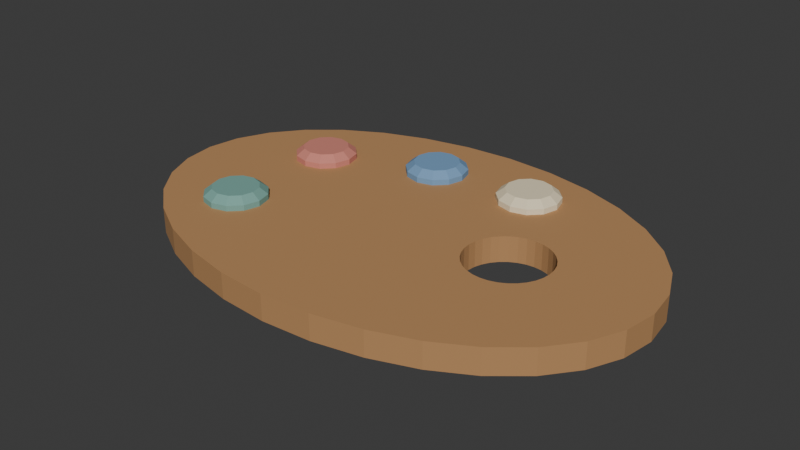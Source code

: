 # Source: source.blend  (saved by Blender 4.3.34; exported with 4.5.12 LTS)
import bpy
from mathutils import Matrix  # noqa: F401  (used for matrix-valued properties, if any)

bpy.ops.wm.read_factory_settings(use_empty=True)
scene = bpy.context.scene
scene.name = 'Scene'

# ---- collections
col_collection = bpy.data.collections.new('Collection'); scene.collection.children.link(col_collection)

# ---- materials (node trees are filled in below, after node groups)
mat_honey = bpy.data.materials.new('honey')
mat_honey.diffuse_color = (0.48, 0.255, 0.105, 1.0)
mat_teal = bpy.data.materials.new('teal')
mat_teal.diffuse_color = (0.19, 0.4, 0.35, 1.0)
mat_paintred = bpy.data.materials.new('paintred')
mat_paintred.diffuse_color = (0.65, 0.23, 0.18, 1.0)
mat_paintblue = bpy.data.materials.new('paintblue')
mat_paintblue.diffuse_color = (0.18, 0.34, 0.55, 1.0)
mat_sand = bpy.data.materials.new('sand')
mat_sand.diffuse_color = (0.86, 0.75, 0.52, 1.0)

# ---- material node trees
mat_honey.use_nodes = True; mat_honey.node_tree.nodes.clear()
_N = mat_honey.node_tree.nodes; _L = mat_honey.node_tree.links
n0 = _N.new('ShaderNodeBsdfPrincipled'); n0.name = 'Principled BSDF'; n0.location = (10, 300)
n0.inputs[0].default_value = (0.48, 0.255, 0.105, 1.0)
n0.inputs[2].default_value = 0.83
n1 = _N.new('ShaderNodeOutputMaterial'); n1.name = 'Material Output'; n1.location = (300, 300)
_L.new(n0.outputs[0], n1.inputs[0])
n1.is_active_output = True
mat_teal.use_nodes = True; mat_teal.node_tree.nodes.clear()
_N = mat_teal.node_tree.nodes; _L = mat_teal.node_tree.links
n0 = _N.new('ShaderNodeBsdfPrincipled'); n0.name = 'Principled BSDF'; n0.location = (10, 300)
n0.inputs[0].default_value = (0.19, 0.4, 0.35, 1.0)
n0.inputs[2].default_value = 0.83
n1 = _N.new('ShaderNodeOutputMaterial'); n1.name = 'Material Output'; n1.location = (300, 300)
_L.new(n0.outputs[0], n1.inputs[0])
n1.is_active_output = True
mat_paintred.use_nodes = True; mat_paintred.node_tree.nodes.clear()
_N = mat_paintred.node_tree.nodes; _L = mat_paintred.node_tree.links
n0 = _N.new('ShaderNodeBsdfPrincipled'); n0.name = 'Principled BSDF'; n0.location = (10, 300)
n0.inputs[0].default_value = (0.65, 0.23, 0.18, 1.0)
n0.inputs[2].default_value = 0.83
n1 = _N.new('ShaderNodeOutputMaterial'); n1.name = 'Material Output'; n1.location = (300, 300)
_L.new(n0.outputs[0], n1.inputs[0])
n1.is_active_output = True
mat_paintblue.use_nodes = True; mat_paintblue.node_tree.nodes.clear()
_N = mat_paintblue.node_tree.nodes; _L = mat_paintblue.node_tree.links
n0 = _N.new('ShaderNodeBsdfPrincipled'); n0.name = 'Principled BSDF'; n0.location = (10, 300)
n0.inputs[0].default_value = (0.18, 0.34, 0.55, 1.0)
n0.inputs[2].default_value = 0.83
n1 = _N.new('ShaderNodeOutputMaterial'); n1.name = 'Material Output'; n1.location = (300, 300)
_L.new(n0.outputs[0], n1.inputs[0])
n1.is_active_output = True
mat_sand.use_nodes = True; mat_sand.node_tree.nodes.clear()
_N = mat_sand.node_tree.nodes; _L = mat_sand.node_tree.links
n0 = _N.new('ShaderNodeBsdfPrincipled'); n0.name = 'Principled BSDF'; n0.location = (10, 300)
n0.inputs[0].default_value = (0.86, 0.75, 0.52, 1.0)
n0.inputs[2].default_value = 0.83
n1 = _N.new('ShaderNodeOutputMaterial'); n1.name = 'Material Output'; n1.location = (300, 300)
_L.new(n0.outputs[0], n1.inputs[0])
n1.is_active_output = True

# ---- world
world_world = bpy.data.worlds.new('World'); scene.world = world_world
world_world.use_nodes = True; world_world.node_tree.nodes.clear()
_N = world_world.node_tree.nodes; _L = world_world.node_tree.links
n0 = _N.new('ShaderNodeOutputWorld'); n0.name = 'World Output'; n0.location = (300, 300)
n1 = _N.new('ShaderNodeBackground'); n1.name = 'Background'; n1.location = (10, 300)
n1.inputs[0].default_value = (0.05088, 0.05088, 0.05088, 1.0)
_L.new(n1.outputs[0], n0.inputs[0])
n0.is_active_output = True
world_world.color = (0.05088, 0.05088, 0.05088)
world_world.sun_shadow_jitter_overblur = 0.0

# ---- meshes
me_palette_board = bpy.data.meshes.new('Palette board')
me_palette_board.from_pydata([(0.28, 0.0, 0.0), (0.2746, 0.03707, 0.0), (0.2587, 0.07271, 0.0), (0.2328, 0.1056, 0.0), (0.198, 0.1344, 0.0), (0.1556, 0.158, 0.0), (0.1072, 0.1755, 0.0), (0.05463, 0.1863, 0.0), (1.715e-17, 0.19, 0.0), (-0.05463, 0.1863, 0.0), (-0.1072, 0.1755, 0.0), (-0.1556, 0.158, 0.0), (-0.198, 0.1344, 0.0), (-0.2328, 0.1056, 0.0), (-0.2587, 0.07271, 0.0), (-0.2746, 0.03707, 0.0), (-0.28, 2.327e-17, 0.0), (-0.2746, -0.03707, 0.0), (-0.2587, -0.07271, 0.0), (-0.2328, -0.1056, 0.0), (-0.198, -0.1344, 0.0), (-0.1556, -0.158, 0.0), (-0.1072, -0.1755, 0.0), (-0.05463, -0.1863, 0.0), (-5.144e-17, -0.19, 0.0), (0.05463, -0.1863, 0.0), (0.1072, -0.1755, 0.0), (0.1556, -0.158, 0.0), (0.198, -0.1344, 0.0), (0.2328, -0.1056, 0.0), (0.2587, -0.07271, 0.0), (0.2746, -0.03707, 0.0), (0.28, 0.0, 0.028), (0.2746, 0.03707, 0.028), (0.2587, 0.07271, 0.028), (0.2328, 0.1056, 0.028), (0.198, 0.1344, 0.028), (0.1556, 0.158, 0.028), (0.1072, 0.1755, 0.028), (0.05463, 0.1863, 0.028), (1.715e-17, 0.19, 0.028), (-0.05463, 0.1863, 0.028), (-0.1072, 0.1755, 0.028), (-0.1556, 0.158, 0.028), (-0.198, 0.1344, 0.028), (-0.2328, 0.1056, 0.028), (-0.2587, 0.07271, 0.028), (-0.2746, 0.03707, 0.028), (-0.28, 2.327e-17, 0.028), (-0.2746, -0.03707, 0.028), (-0.2587, -0.07271, 0.028), (-0.2328, -0.1056, 0.028), (-0.198, -0.1344, 0.028), (-0.1556, -0.158, 0.028), (-0.1072, -0.1755, 0.028), (-0.05463, -0.1863, 0.028), (-5.144e-17, -0.19, 0.028), (0.05463, -0.1863, 0.028), (0.1072, -0.1755, 0.028), (0.1556, -0.158, 0.028), (0.198, -0.1344, 0.028), (0.2328, -0.1056, 0.028), (0.2587, -0.07271, 0.028), (0.2746, -0.03707, 0.028), (0.175, 0.0, 0.028), (0.1741, 0.008779, 0.028), (0.1716, 0.01722, 0.028), (0.1674, 0.025, 0.028), (0.1618, 0.03182, 0.028), (0.155, 0.03742, 0.028), (0.1472, 0.04157, 0.028), (0.1388, 0.04414, 0.028), (0.13, 0.045, 0.028), (0.1212, 0.04414, 0.028), (0.1128, 0.04157, 0.028), (0.105, 0.03742, 0.028), (0.09818, 0.03182, 0.028), (0.09258, 0.025, 0.028), (0.08843, 0.01722, 0.028), (0.08586, 0.008779, 0.028), (0.085, 5.511e-18, 0.028), (0.08586, -0.008779, 0.028), (0.08843, -0.01722, 0.028), (0.09258, -0.025, 0.028), (0.09818, -0.03182, 0.028), (0.105, -0.03742, 0.028), (0.1128, -0.04157, 0.028), (0.1212, -0.04414, 0.028), (0.13, -0.045, 0.028), (0.1388, -0.04414, 0.028), (0.1472, -0.04157, 0.028), (0.155, -0.03742, 0.028), (0.1618, -0.03182, 0.028), (0.1674, -0.025, 0.028), (0.1716, -0.01722, 0.028), (0.1741, -0.008779, 0.028), (0.175, 0.0, 0.0), (0.1741, 0.008779, 0.0), (0.1716, 0.01722, 0.0), (0.1674, 0.025, 0.0), (0.1618, 0.03182, 0.0), (0.155, 0.03742, 0.0), (0.1472, 0.04157, 0.0), (0.1388, 0.04414, 0.0), (0.13, 0.045, 0.0), (0.1212, 0.04414, 0.0), (0.1128, 0.04157, 0.0), (0.105, 0.03742, 0.0), (0.09818, 0.03182, 0.0), (0.09258, 0.025, 0.0), (0.08843, 0.01722, 0.0), (0.08586, 0.008779, 0.0), (0.085, 5.511e-18, 0.0), (0.08586, -0.008779, 0.0), (0.08843, -0.01722, 0.0), (0.09258, -0.025, 0.0), (0.09818, -0.03182, 0.0), (0.105, -0.03742, 0.0), (0.1128, -0.04157, 0.0), (0.1212, -0.04414, 0.0), (0.13, -0.045, 0.0), (0.1388, -0.04414, 0.0), (0.1472, -0.04157, 0.0), (0.155, -0.03742, 0.0), (0.1618, -0.03182, 0.0), (0.1674, -0.025, 0.0), (0.1716, -0.01722, 0.0), (0.1741, -0.008779, 0.0)], [], [(0, 1, 33, 32), (1, 2, 34, 33), (2, 3, 35, 34), (3, 4, 36, 35), (4, 5, 37, 36), (5, 6, 38, 37), (6, 7, 39, 38), (7, 8, 40, 39), (8, 9, 41, 40), (9, 10, 42, 41), (10, 11, 43, 42), (11, 12, 44, 43), (12, 13, 45, 44), (13, 14, 46, 45), (14, 15, 47, 46), (15, 16, 48, 47), (16, 17, 49, 48), (17, 18, 50, 49), (18, 19, 51, 50), (19, 20, 52, 51), (20, 21, 53, 52), (21, 22, 54, 53), (22, 23, 55, 54), (23, 24, 56, 55), (24, 25, 57, 56), (25, 26, 58, 57), (26, 27, 59, 58), (27, 28, 60, 59), (28, 29, 61, 60), (29, 30, 62, 61), (30, 31, 63, 62), (31, 0, 32, 63), (32, 33, 65, 64), (33, 34, 66, 65), (34, 35, 67, 66), (35, 36, 68, 67), (36, 37, 69, 68), (37, 38, 70, 69), (38, 39, 71, 70), (39, 40, 72, 71), (40, 41, 73, 72), (41, 42, 74, 73), (42, 43, 75, 74), (43, 44, 76, 75), (44, 45, 77, 76), (45, 46, 78, 77), (46, 47, 79, 78), (47, 48, 80, 79), (48, 49, 81, 80), (49, 50, 82, 81), (50, 51, 83, 82), (51, 52, 84, 83), (52, 53, 85, 84), (53, 54, 86, 85), (54, 55, 87, 86), (55, 56, 88, 87), (56, 57, 89, 88), (57, 58, 90, 89), (58, 59, 91, 90), (59, 60, 92, 91), (60, 61, 93, 92), (61, 62, 94, 93), (62, 63, 95, 94), (63, 32, 64, 95), (64, 65, 97, 96), (65, 66, 98, 97), (66, 67, 99, 98), (67, 68, 100, 99), (68, 69, 101, 100), (69, 70, 102, 101), (70, 71, 103, 102), (71, 72, 104, 103), (72, 73, 105, 104), (73, 74, 106, 105), (74, 75, 107, 106), (75, 76, 108, 107), (76, 77, 109, 108), (77, 78, 110, 109), (78, 79, 111, 110), (79, 80, 112, 111), (80, 81, 113, 112), (81, 82, 114, 113), (82, 83, 115, 114), (83, 84, 116, 115), (84, 85, 117, 116), (85, 86, 118, 117), (86, 87, 119, 118), (87, 88, 120, 119), (88, 89, 121, 120), (89, 90, 122, 121), (90, 91, 123, 122), (91, 92, 124, 123), (92, 93, 125, 124), (93, 94, 126, 125), (94, 95, 127, 126), (95, 64, 96, 127), (96, 97, 1, 0), (97, 98, 2, 1), (98, 99, 3, 2), (99, 100, 4, 3), (100, 101, 5, 4), (101, 102, 6, 5), (102, 103, 7, 6), (103, 104, 8, 7), (104, 105, 9, 8), (105, 106, 10, 9), (106, 107, 11, 10), (107, 108, 12, 11), (108, 109, 13, 12), (109, 110, 14, 13), (110, 111, 15, 14), (111, 112, 16, 15), (112, 113, 17, 16), (113, 114, 18, 17), (114, 115, 19, 18), (115, 116, 20, 19), (116, 117, 21, 20), (117, 118, 22, 21), (118, 119, 23, 22), (119, 120, 24, 23), (120, 121, 25, 24), (121, 122, 26, 25), (122, 123, 27, 26), (123, 124, 28, 27), (124, 125, 29, 28), (125, 126, 30, 29), (126, 127, 31, 30), (127, 96, 0, 31)])
me_palette_board.materials.append(mat_honey)
me_palette_board.update()
me_paint_dab = bpy.data.meshes.new('Paint dab')
me_paint_dab.from_pydata([(-0.126, -0.07, 0.023), (-0.1306, -0.053, 0.023), (-0.143, -0.04056, 0.023), (-0.16, -0.036, 0.023), (-0.177, -0.04056, 0.023), (-0.1894, -0.053, 0.023), (-0.194, -0.07, 0.023), (-0.1894, -0.087, 0.023), (-0.177, -0.09944, 0.023), (-0.16, -0.104, 0.023), (-0.143, -0.09944, 0.023), (-0.1306, -0.087, 0.023), (-0.126, -0.07, 0.034), (-0.1306, -0.053, 0.034), (-0.143, -0.04056, 0.034), (-0.16, -0.036, 0.034), (-0.177, -0.04056, 0.034), (-0.1894, -0.053, 0.034), (-0.194, -0.07, 0.034), (-0.1894, -0.087, 0.034), (-0.177, -0.09944, 0.034), (-0.16, -0.104, 0.034), (-0.143, -0.09944, 0.034), (-0.1306, -0.087, 0.034), (-0.135, -0.07, 0.041), (-0.1383, -0.0575, 0.041), (-0.1475, -0.04835, 0.041), (-0.16, -0.045, 0.041), (-0.1725, -0.04835, 0.041), (-0.1817, -0.0575, 0.041), (-0.185, -0.07, 0.041), (-0.1817, -0.0825, 0.041), (-0.1725, -0.09165, 0.041), (-0.16, -0.095, 0.041), (-0.1475, -0.09165, 0.041), (-0.1383, -0.0825, 0.041)], [], [(0, 1, 13, 12), (1, 2, 14, 13), (2, 3, 15, 14), (3, 4, 16, 15), (4, 5, 17, 16), (5, 6, 18, 17), (6, 7, 19, 18), (7, 8, 20, 19), (8, 9, 21, 20), (9, 10, 22, 21), (10, 11, 23, 22), (11, 0, 12, 23), (12, 13, 25, 24), (13, 14, 26, 25), (14, 15, 27, 26), (15, 16, 28, 27), (16, 17, 29, 28), (17, 18, 30, 29), (18, 19, 31, 30), (19, 20, 32, 31), (20, 21, 33, 32), (21, 22, 34, 33), (22, 23, 35, 34), (23, 12, 24, 35), (11, 10, 9, 8, 7, 6, 5, 4, 3, 2, 1, 0), (24, 25, 26, 27, 28, 29, 30, 31, 32, 33, 34, 35)])
me_paint_dab.materials.append(mat_teal)
me_paint_dab.update()
me_paint_dab_001 = bpy.data.meshes.new('Paint dab.001')
me_paint_dab_001.from_pydata([(-0.126, 0.065, 0.023), (-0.1306, 0.082, 0.023), (-0.143, 0.09444, 0.023), (-0.16, 0.099, 0.023), (-0.177, 0.09444, 0.023), (-0.1894, 0.082, 0.023), (-0.194, 0.065, 0.023), (-0.1894, 0.048, 0.023), (-0.177, 0.03556, 0.023), (-0.16, 0.031, 0.023), (-0.143, 0.03556, 0.023), (-0.1306, 0.048, 0.023), (-0.126, 0.065, 0.034), (-0.1306, 0.082, 0.034), (-0.143, 0.09444, 0.034), (-0.16, 0.099, 0.034), (-0.177, 0.09444, 0.034), (-0.1894, 0.082, 0.034), (-0.194, 0.065, 0.034), (-0.1894, 0.048, 0.034), (-0.177, 0.03556, 0.034), (-0.16, 0.031, 0.034), (-0.143, 0.03556, 0.034), (-0.1306, 0.048, 0.034), (-0.135, 0.065, 0.041), (-0.1383, 0.0775, 0.041), (-0.1475, 0.08665, 0.041), (-0.16, 0.09, 0.041), (-0.1725, 0.08665, 0.041), (-0.1817, 0.0775, 0.041), (-0.185, 0.065, 0.041), (-0.1817, 0.0525, 0.041), (-0.1725, 0.04335, 0.041), (-0.16, 0.04, 0.041), (-0.1475, 0.04335, 0.041), (-0.1383, 0.0525, 0.041)], [], [(0, 1, 13, 12), (1, 2, 14, 13), (2, 3, 15, 14), (3, 4, 16, 15), (4, 5, 17, 16), (5, 6, 18, 17), (6, 7, 19, 18), (7, 8, 20, 19), (8, 9, 21, 20), (9, 10, 22, 21), (10, 11, 23, 22), (11, 0, 12, 23), (12, 13, 25, 24), (13, 14, 26, 25), (14, 15, 27, 26), (15, 16, 28, 27), (16, 17, 29, 28), (17, 18, 30, 29), (18, 19, 31, 30), (19, 20, 32, 31), (20, 21, 33, 32), (21, 22, 34, 33), (22, 23, 35, 34), (23, 12, 24, 35), (11, 10, 9, 8, 7, 6, 5, 4, 3, 2, 1, 0), (24, 25, 26, 27, 28, 29, 30, 31, 32, 33, 34, 35)])
me_paint_dab_001.materials.append(mat_paintred)
me_paint_dab_001.update()
me_paint_dab_002 = bpy.data.meshes.new('Paint dab.002')
me_paint_dab_002.from_pydata([(-0.006, 0.11, 0.023), (-0.01056, 0.127, 0.023), (-0.023, 0.1394, 0.023), (-0.04, 0.144, 0.023), (-0.057, 0.1394, 0.023), (-0.06944, 0.127, 0.023), (-0.074, 0.11, 0.023), (-0.06944, 0.093, 0.023), (-0.057, 0.08056, 0.023), (-0.04, 0.076, 0.023), (-0.023, 0.08056, 0.023), (-0.01056, 0.093, 0.023), (-0.006, 0.11, 0.034), (-0.01056, 0.127, 0.034), (-0.023, 0.1394, 0.034), (-0.04, 0.144, 0.034), (-0.057, 0.1394, 0.034), (-0.06944, 0.127, 0.034), (-0.074, 0.11, 0.034), (-0.06944, 0.093, 0.034), (-0.057, 0.08056, 0.034), (-0.04, 0.076, 0.034), (-0.023, 0.08056, 0.034), (-0.01056, 0.093, 0.034), (-0.015, 0.11, 0.041), (-0.01835, 0.1225, 0.041), (-0.0275, 0.1317, 0.041), (-0.04, 0.135, 0.041), (-0.0525, 0.1317, 0.041), (-0.06165, 0.1225, 0.041), (-0.065, 0.11, 0.041), (-0.06165, 0.0975, 0.041), (-0.0525, 0.08835, 0.041), (-0.04, 0.085, 0.041), (-0.0275, 0.08835, 0.041), (-0.01835, 0.0975, 0.041)], [], [(0, 1, 13, 12), (1, 2, 14, 13), (2, 3, 15, 14), (3, 4, 16, 15), (4, 5, 17, 16), (5, 6, 18, 17), (6, 7, 19, 18), (7, 8, 20, 19), (8, 9, 21, 20), (9, 10, 22, 21), (10, 11, 23, 22), (11, 0, 12, 23), (12, 13, 25, 24), (13, 14, 26, 25), (14, 15, 27, 26), (15, 16, 28, 27), (16, 17, 29, 28), (17, 18, 30, 29), (18, 19, 31, 30), (19, 20, 32, 31), (20, 21, 33, 32), (21, 22, 34, 33), (22, 23, 35, 34), (23, 12, 24, 35), (11, 10, 9, 8, 7, 6, 5, 4, 3, 2, 1, 0), (24, 25, 26, 27, 28, 29, 30, 31, 32, 33, 34, 35)])
me_paint_dab_002.materials.append(mat_paintblue)
me_paint_dab_002.update()
me_paint_dab_003 = bpy.data.meshes.new('Paint dab.003')
me_paint_dab_003.from_pydata([(0.109, 0.115, 0.023), (0.1044, 0.132, 0.023), (0.092, 0.1444, 0.023), (0.075, 0.149, 0.023), (0.058, 0.1444, 0.023), (0.04556, 0.132, 0.023), (0.041, 0.115, 0.023), (0.04556, 0.098, 0.023), (0.058, 0.08556, 0.023), (0.075, 0.081, 0.023), (0.092, 0.08556, 0.023), (0.1044, 0.098, 0.023), (0.109, 0.115, 0.034), (0.1044, 0.132, 0.034), (0.092, 0.1444, 0.034), (0.075, 0.149, 0.034), (0.058, 0.1444, 0.034), (0.04556, 0.132, 0.034), (0.041, 0.115, 0.034), (0.04556, 0.098, 0.034), (0.058, 0.08556, 0.034), (0.075, 0.081, 0.034), (0.092, 0.08556, 0.034), (0.1044, 0.098, 0.034), (0.1, 0.115, 0.041), (0.09665, 0.1275, 0.041), (0.0875, 0.1367, 0.041), (0.075, 0.14, 0.041), (0.0625, 0.1367, 0.041), (0.05335, 0.1275, 0.041), (0.05, 0.115, 0.041), (0.05335, 0.1025, 0.041), (0.0625, 0.09335, 0.041), (0.075, 0.09, 0.041), (0.0875, 0.09335, 0.041), (0.09665, 0.1025, 0.041)], [], [(0, 1, 13, 12), (1, 2, 14, 13), (2, 3, 15, 14), (3, 4, 16, 15), (4, 5, 17, 16), (5, 6, 18, 17), (6, 7, 19, 18), (7, 8, 20, 19), (8, 9, 21, 20), (9, 10, 22, 21), (10, 11, 23, 22), (11, 0, 12, 23), (12, 13, 25, 24), (13, 14, 26, 25), (14, 15, 27, 26), (15, 16, 28, 27), (16, 17, 29, 28), (17, 18, 30, 29), (18, 19, 31, 30), (19, 20, 32, 31), (20, 21, 33, 32), (21, 22, 34, 33), (22, 23, 35, 34), (23, 12, 24, 35), (11, 10, 9, 8, 7, 6, 5, 4, 3, 2, 1, 0), (24, 25, 26, 27, 28, 29, 30, 31, 32, 33, 34, 35)])
me_paint_dab_003.materials.append(mat_sand)
me_paint_dab_003.update()

# ---- objects
ob_palette_board = bpy.data.objects.new('Palette board', me_palette_board)
ob_paint_dab = bpy.data.objects.new('Paint dab', me_paint_dab)
ob_paint_dab_001 = bpy.data.objects.new('Paint dab.001', me_paint_dab_001)
ob_paint_dab_002 = bpy.data.objects.new('Paint dab.002', me_paint_dab_002)
ob_paint_dab_003 = bpy.data.objects.new('Paint dab.003', me_paint_dab_003)

# ---- transforms, parenting, visibility, modifiers, constraints
ob_palette_board.location = (0.0, 0.0, 0.0)
ob_paint_dab.location = (0.0, 0.0, 0.0)
ob_paint_dab_001.location = (0.0, 0.0, 0.0)
ob_paint_dab_002.location = (0.0, 0.0, 0.0)
ob_paint_dab_003.location = (0.0, 0.0, 0.0)

# ---- collection membership
scene.collection.objects.link(ob_palette_board)
scene.collection.objects.link(ob_paint_dab)
scene.collection.objects.link(ob_paint_dab_001)
scene.collection.objects.link(ob_paint_dab_002)
scene.collection.objects.link(ob_paint_dab_003)

# ---- scene / render settings (as saved in the file)
scene.frame_start = 1; scene.frame_end = 250; scene.frame_set(1)
scene.render.engine = 'BLENDER_EEVEE_NEXT'
bpy.context.view_layer.update()

# ---- added for rendering (the .blend has no active camera and no usable light): camera, sun
cam_auto = bpy.data.cameras.new('AutoCamera')
cam_auto.lens = 50.0
cam_auto.sensor_width = 36.0
cam_auto.clip_end = 1000.0
ob_auto_camera = bpy.data.objects.new('AutoCamera', cam_auto)
scene.collection.objects.link(ob_auto_camera)
ob_auto_camera.location = (0.6273, -0.75276, 0.52234)
ob_auto_camera.rotation_euler = (1.09748, -7.21219e-08, 0.694738)
scene.camera = ob_auto_camera
light_auto_sun = bpy.data.lights.new('AutoSun', 'SUN')
light_auto_sun.energy = 3.0
light_auto_sun.angle = 0.0523599
ob_auto_sun = bpy.data.objects.new('AutoSun', light_auto_sun)
scene.collection.objects.link(ob_auto_sun)
ob_auto_sun.rotation_euler = (0.872665, 0.174533, 0.523599)
bpy.context.view_layer.update()
